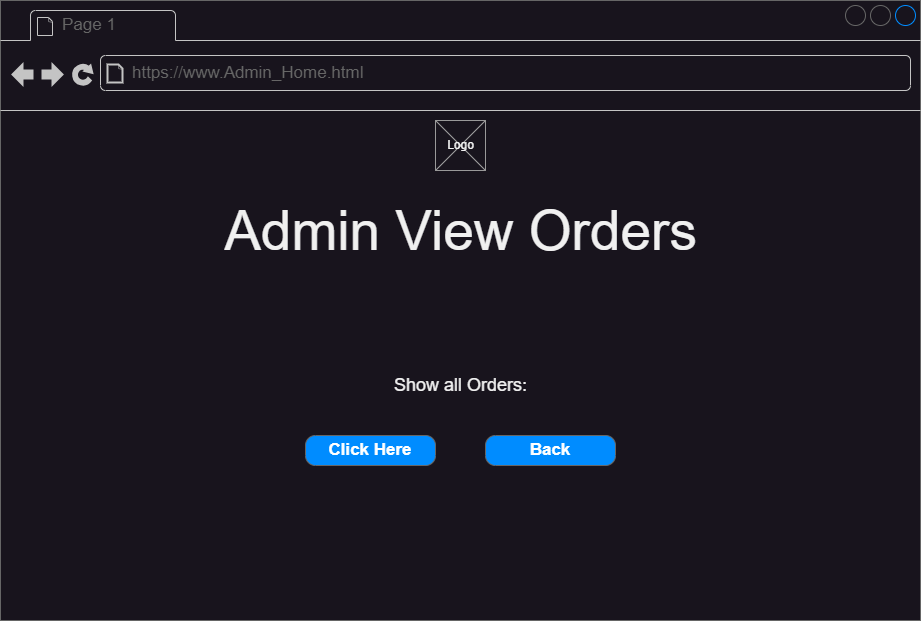

The diagram above was exported from draw.io. Its source (the exported page's mxGraphModel, read from the mxfile embedded in the PNG):
<mxGraphModel dx="1674" dy="836" grid="1" gridSize="10" guides="1" tooltips="1" connect="1" arrows="1" fold="1" page="1" pageScale="1" pageWidth="827" pageHeight="1169" math="0" shadow="0">
  <root>
    <mxCell id="0" />
    <mxCell id="1" parent="0" />
    <mxCell id="8R2meNSlnnWfXJwPKQnz-1" value="" style="strokeWidth=1;shadow=0;dashed=0;align=center;html=1;shape=mxgraph.mockup.containers.browserWindow;rSize=0;strokeColor=#666666;strokeColor2=#008cff;strokeColor3=#c4c4c4;mainText=,;recursiveResize=0;" vertex="1" parent="1">
      <mxGeometry x="40" y="120" width="920" height="620" as="geometry" />
    </mxCell>
    <mxCell id="8R2meNSlnnWfXJwPKQnz-2" value="Page 1" style="strokeWidth=1;shadow=0;dashed=0;align=center;html=1;shape=mxgraph.mockup.containers.anchor;fontSize=17;fontColor=#666666;align=left;whiteSpace=wrap;" vertex="1" parent="8R2meNSlnnWfXJwPKQnz-1">
      <mxGeometry x="60" y="12" width="110" height="26" as="geometry" />
    </mxCell>
    <mxCell id="8R2meNSlnnWfXJwPKQnz-3" value="https://www.Admin_Home.html" style="strokeWidth=1;shadow=0;dashed=0;align=center;html=1;shape=mxgraph.mockup.containers.anchor;rSize=0;fontSize=17;fontColor=#666666;align=left;" vertex="1" parent="8R2meNSlnnWfXJwPKQnz-1">
      <mxGeometry x="130" y="60" width="250" height="26" as="geometry" />
    </mxCell>
    <mxCell id="8R2meNSlnnWfXJwPKQnz-88" value="" style="group" vertex="1" connectable="0" parent="8R2meNSlnnWfXJwPKQnz-1">
      <mxGeometry x="435" y="120" width="50" height="50" as="geometry" />
    </mxCell>
    <mxCell id="8R2meNSlnnWfXJwPKQnz-86" value="" style="verticalLabelPosition=bottom;shadow=0;dashed=0;align=center;html=1;verticalAlign=top;strokeWidth=1;shape=mxgraph.mockup.graphics.simpleIcon;strokeColor=#999999;" vertex="1" parent="8R2meNSlnnWfXJwPKQnz-88">
      <mxGeometry width="50" height="50" as="geometry" />
    </mxCell>
    <mxCell id="8R2meNSlnnWfXJwPKQnz-87" value="Logo" style="text;html=1;align=center;verticalAlign=middle;resizable=0;points=[];autosize=1;strokeColor=none;fillColor=none;" vertex="1" parent="8R2meNSlnnWfXJwPKQnz-88">
      <mxGeometry y="10" width="50" height="30" as="geometry" />
    </mxCell>
    <mxCell id="8R2meNSlnnWfXJwPKQnz-89" value="&lt;font style=&quot;font-size: 55px;&quot;&gt;Admin View Orders&lt;/font&gt;" style="text;html=1;align=center;verticalAlign=middle;resizable=0;points=[];autosize=1;strokeColor=none;fillColor=none;" vertex="1" parent="8R2meNSlnnWfXJwPKQnz-1">
      <mxGeometry x="210" y="190" width="500" height="80" as="geometry" />
    </mxCell>
    <mxCell id="8R2meNSlnnWfXJwPKQnz-100" value="&lt;font style=&quot;font-size: 18px;&quot;&gt;Show all Orders:&lt;/font&gt;" style="text;html=1;align=center;verticalAlign=middle;resizable=0;points=[];autosize=1;strokeColor=none;fillColor=none;" vertex="1" parent="8R2meNSlnnWfXJwPKQnz-1">
      <mxGeometry x="380" y="365" width="160" height="40" as="geometry" />
    </mxCell>
    <mxCell id="8R2meNSlnnWfXJwPKQnz-101" value="Click Here" style="strokeWidth=1;shadow=0;dashed=0;align=center;html=1;shape=mxgraph.mockup.buttons.button;strokeColor=#666666;fontColor=#ffffff;mainText=;buttonStyle=round;fontSize=17;fontStyle=1;fillColor=#008cff;whiteSpace=wrap;" vertex="1" parent="8R2meNSlnnWfXJwPKQnz-1">
      <mxGeometry x="305" y="435" width="130" height="30" as="geometry" />
    </mxCell>
    <mxCell id="8R2meNSlnnWfXJwPKQnz-102" value="Back" style="strokeWidth=1;shadow=0;dashed=0;align=center;html=1;shape=mxgraph.mockup.buttons.button;strokeColor=#666666;fontColor=#ffffff;mainText=;buttonStyle=round;fontSize=17;fontStyle=1;fillColor=#008cff;whiteSpace=wrap;" vertex="1" parent="8R2meNSlnnWfXJwPKQnz-1">
      <mxGeometry x="485" y="435" width="130" height="30" as="geometry" />
    </mxCell>
  </root>
</mxGraphModel>